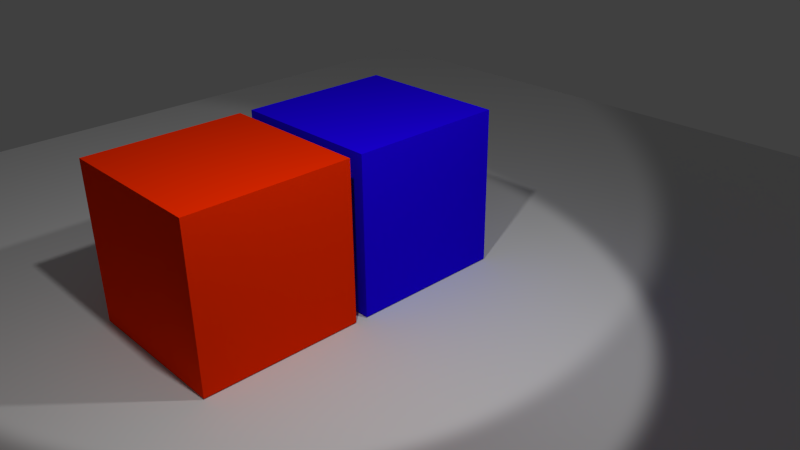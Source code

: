 # Source: spot_this_layer_bug.blend  (saved by Blender 2.71.0; exported with 4.5.12 LTS)
import bpy
from mathutils import Matrix  # noqa: F401  (used for matrix-valued properties, if any)

bpy.ops.wm.read_factory_settings(use_empty=True)
scene = bpy.context.scene
scene.name = 'Scene'

# ---- collections
col_collection_1 = bpy.data.collections.new('Collection 1'); scene.collection.children.link(col_collection_1)
col_collection_2 = bpy.data.collections.new('Collection 2'); scene.collection.children.link(col_collection_2)

# ---- materials (node trees are filled in below, after node groups)
mat_material_001 = bpy.data.materials.new('Material.001')
mat_material_001.alpha_threshold = 0.0
mat_material_001.use_transparent_shadow = False
mat_material_001.diffuse_color = (0.01544, 0.0, 1.0, 1.0)
mat_material_001.roughness = 0.5
mat_material_001.line_color = (0.0, 0.0, 0.0, 1.0)
mat_material_003 = bpy.data.materials.new('Material.003')
mat_material_003.alpha_threshold = 0.0
mat_material_003.use_transparent_shadow = False
mat_material_003.diffuse_color = (1.0, 0.02901, 0.0, 1.0)
mat_material_003.roughness = 0.5
mat_material_003.line_color = (0.0, 0.0, 0.0, 1.0)

# ---- material node trees

# ---- world
world_world = bpy.data.worlds.new('World'); scene.world = world_world
world_world.color = (0.05088, 0.05088, 0.05088)
world_world.use_sun_shadow = False
world_world.sun_shadow_jitter_overblur = 0.0
world_world.cycles.sampling_method = 'MANUAL'
world_world.cycles.sample_map_resolution = 256

# ---- cameras
cam_camera = bpy.data.cameras.new('Camera')
cam_camera.clip_end = 100.0
cam_camera.lens = 35.0
cam_camera.sensor_width = 32.0
cam_camera.sensor_height = 18.0
cam_camera.ortho_scale = 7.314
cam_camera.dof.focus_distance = 0.0
cam_camera.dof.aperture_fstop = 128.0

# ---- lights
light_lamp_001 = bpy.data.lights.new('Lamp.001', 'SPOT')
light_lamp_001.transmission_factor = 0.0
light_lamp_001.cutoff_distance = 30.0
light_lamp_001.energy = 300.0
light_lamp_001.shadow_buffer_clip_start = 1.001
light_lamp_001.shadow_soft_size = 0.1
light_lamp_001.shadow_maximum_resolution = 0.006
light_lamp_001.use_absolute_resolution = True
light_lamp_001.spot_size = 1.309
light_lamp_001.cycles.use_multiple_importance_sampling = False
light_lamp_003 = bpy.data.lights.new('Lamp.003', 'SPOT')
light_lamp_003.transmission_factor = 0.0
light_lamp_003.cutoff_distance = 30.0
light_lamp_003.energy = 300.0
light_lamp_003.shadow_buffer_clip_start = 1.001
light_lamp_003.shadow_soft_size = 0.1
light_lamp_003.shadow_maximum_resolution = 0.006
light_lamp_003.use_absolute_resolution = True
light_lamp_003.spot_size = 1.309
light_lamp_003.cycles.use_multiple_importance_sampling = False

# ---- meshes
me_cube_001 = bpy.data.meshes.new('Cube.001')
me_cube_001.from_pydata([(1.0, 1.0, -1.0), (1.0, -1.0, -1.0), (-1.0, -1.0, -1.0), (-1.0, 1.0, -1.0), (1.0, 1.0, 1.0), (1.0, -1.0, 1.0), (-1.0, -1.0, 1.0), (-1.0, 1.0, 1.0)], [], [(0, 1, 2, 3), (4, 7, 6, 5), (0, 4, 5, 1), (1, 5, 6, 2), (2, 6, 7, 3), (4, 0, 3, 7)])
me_cube_001.materials.append(mat_material_001)
me_cube_001.use_remesh_preserve_volume = False
me_cube_001.use_remesh_preserve_attributes = False
me_cube_001.use_mirror_vertex_groups = False
me_cube_001.update()
me_plane_001 = bpy.data.meshes.new('Plane.001')
me_plane_001.from_pydata([(-1.0, -1.0, 0.0), (1.0, -1.0, 0.0), (-1.0, 1.0, 0.0), (1.0, 1.0, 0.0)], [], [(0, 1, 3, 2)])
me_plane_001.use_remesh_preserve_volume = False
me_plane_001.use_remesh_preserve_attributes = False
me_plane_001.use_mirror_vertex_groups = False
me_plane_001.update()
me_cube_003 = bpy.data.meshes.new('Cube.003')
me_cube_003.from_pydata([(1.0, 1.0, -1.0), (1.0, -1.0, -1.0), (-1.0, -1.0, -1.0), (-1.0, 1.0, -1.0), (1.0, 1.0, 1.0), (1.0, -1.0, 1.0), (-1.0, -1.0, 1.0), (-1.0, 1.0, 1.0)], [], [(0, 1, 2, 3), (4, 7, 6, 5), (0, 4, 5, 1), (1, 5, 6, 2), (2, 6, 7, 3), (4, 0, 3, 7)])
me_cube_003.materials.append(mat_material_003)
me_cube_003.use_remesh_preserve_volume = False
me_cube_003.use_remesh_preserve_attributes = False
me_cube_003.use_mirror_vertex_groups = False
me_cube_003.update()
me_plane_003 = bpy.data.meshes.new('Plane.003')
me_plane_003.from_pydata([(-1.0, -1.0, 0.0), (1.0, -1.0, 0.0), (-1.0, 1.0, 0.0), (1.0, 1.0, 0.0)], [], [(0, 1, 3, 2)])
me_plane_003.use_remesh_preserve_volume = False
me_plane_003.use_remesh_preserve_attributes = False
me_plane_003.use_mirror_vertex_groups = False
me_plane_003.update()

# ---- objects
ob_camera = bpy.data.objects.new('Camera', cam_camera)
ob_cube_001 = bpy.data.objects.new('Cube.001', me_cube_001)
ob_lamp_001 = bpy.data.objects.new('Lamp.001', light_lamp_001)
ob_plane_001 = bpy.data.objects.new('Plane.001', me_plane_001)
ob_cube = bpy.data.objects.new('Cube', me_cube_003)
ob_lamp = bpy.data.objects.new('Lamp', light_lamp_003)
ob_plane = bpy.data.objects.new('Plane', me_plane_003)

# ---- transforms, parenting, visibility, modifiers, constraints
ob_camera.location = (7.481, -6.508, 4.086)
ob_camera.rotation_euler = (1.109, 0.01082, 0.8149)
ob_camera.lock_rotations_4d = False
ob_camera.empty_display_type = 'ARROWS'
ob_camera.color = (0.0, 0.0, 0.0, 0.0)
ob_camera.display_type = 'WIRE'
ob_camera.lineart.crease_threshold = 0.0
ob_cube_001.location = (0.0, 0.0, -0.3132)
ob_cube_001.lock_rotations_4d = False
ob_cube_001.empty_display_type = 'ARROWS'
ob_cube_001.lineart.crease_threshold = 0.0
ob_lamp_001.location = (2.669, -3.03, 4.492)
ob_lamp_001.rotation_euler = (0.6503, 0.05522, 0.9311)
ob_lamp_001.lock_rotations_4d = False
ob_lamp_001.empty_display_type = 'ARROWS'
ob_lamp_001.color = (0.0, 0.0, 0.0, 0.0)
ob_lamp_001.lineart.crease_threshold = 0.0
ob_plane_001.location = (0.0, 0.0, -1.327)
ob_plane_001.scale = (7.235, 7.235, 7.235)
ob_plane_001.lineart.crease_threshold = 0.0
ob_cube.location = (0.0, -2.158, -0.3132)
ob_cube.lock_rotations_4d = False
ob_cube.empty_display_type = 'ARROWS'
ob_cube.lineart.crease_threshold = 0.0
ob_lamp.location = (4.076, 0.3262, 4.492)
ob_lamp.rotation_euler = (0.6503, 0.05522, 1.955)
ob_lamp.lock_rotations_4d = False
ob_lamp.empty_display_type = 'ARROWS'
ob_lamp.color = (0.0, 0.0, 0.0, 0.0)
ob_lamp.lineart.crease_threshold = 0.0
ob_plane.location = (0.0, 0.0, -1.391)
ob_plane.scale = (7.235, 7.235, 7.235)
ob_plane.lineart.crease_threshold = 0.0

# ---- collection membership
col_collection_1.objects.link(ob_camera)
col_collection_1.objects.link(ob_cube_001)
col_collection_1.objects.link(ob_lamp_001)
col_collection_1.objects.link(ob_plane_001)
col_collection_2.objects.link(ob_cube)
col_collection_2.objects.link(ob_lamp)
col_collection_2.objects.link(ob_plane)

# ---- scene / render settings (as saved in the file)
scene.camera = ob_camera
scene.frame_start = 1; scene.frame_end = 250; scene.frame_set(1)
scene.render.engine = 'BLENDER_EEVEE_NEXT'
scene.render.resolution_percentage = 50
scene.render.dither_intensity = 0.0
scene.cycles.use_denoising = False
scene.cycles.samples = 10
scene.cycles.sampling_pattern = 'TABULATED_SOBOL'
scene.cycles.light_sampling_threshold = 0.0
scene.cycles.use_adaptive_sampling = False
scene.cycles.use_light_tree = False
scene.cycles.blur_glossy = 0.0
scene.cycles.volume_bounces = 1
scene.cycles.pixel_filter_type = 'GAUSSIAN'
scene.cycles.sample_clamp_indirect = 0.0
scene.view_settings.view_transform = 'Standard'
bpy.context.view_layer.update()
